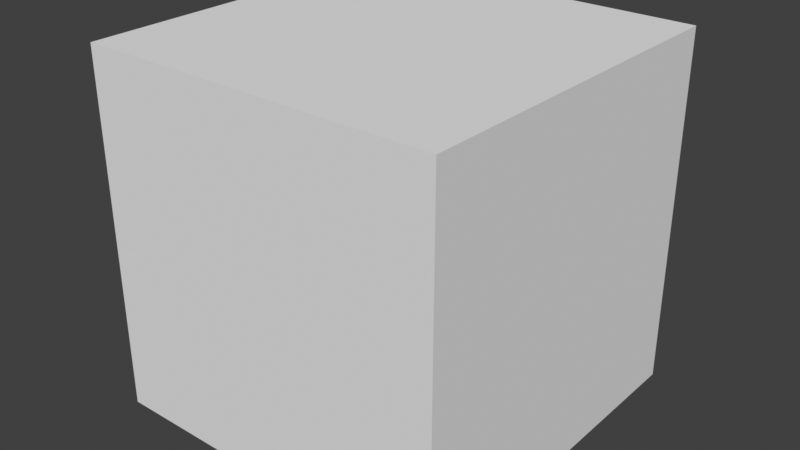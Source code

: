 # Source: LightSources.blend  (saved by Blender 5.1.30; exported with 4.5.12 LTS)
import bpy
from mathutils import Matrix  # noqa: F401  (used for matrix-valued properties, if any)

bpy.ops.wm.read_factory_settings(use_empty=True)
scene = bpy.context.scene
scene.name = 'Scene'

# ---- collections
col_lighting = bpy.data.collections.new('Lighting'); scene.collection.children.link(col_lighting)
col_objects = bpy.data.collections.new('Objects'); scene.collection.children.link(col_objects)

# ---- world
world_world = bpy.data.worlds.new('World'); scene.world = world_world
world_world.use_nodes = True; world_world.node_tree.nodes.clear()
_N = world_world.node_tree.nodes; _L = world_world.node_tree.links
n0 = _N.new('ShaderNodeOutputWorld'); n0.name = 'World Output'; n0.location = (200, 100)
n1 = _N.new('ShaderNodeBackground'); n1.name = 'Background'; n1.location = (-200, 100)
n1.inputs[0].default_value = (0.05088, 0.05088, 0.05088, 1.0)
_L.new(n1.outputs[0], n0.inputs[0])
n0.is_active_output = True
world_world.color = (0.05088, 0.05088, 0.05088)
world_world.sun_shadow_jitter_overblur = 0.0

# ---- meshes
me_cube_002 = bpy.data.meshes.new('Cube.002')
me_cube_002.from_pydata([(-1.0, -1.0, -1.0), (-1.0, -1.0, 1.0), (-1.0, 1.0, -1.0), (-1.0, 1.0, 1.0), (1.0, -1.0, -1.0), (1.0, -1.0, 1.0), (1.0, 1.0, -1.0), (1.0, 1.0, 1.0)], [], [(0, 1, 3, 2), (2, 3, 7, 6), (6, 7, 5, 4), (4, 5, 1, 0), (2, 6, 4, 0), (7, 3, 1, 5)])
_uv = me_cube_002.uv_layers.new(name='UVMap')
_uv.uv.foreach_set('vector', [0.375, 0.0, 0.625, 0.0, 0.625, 0.25, 0.375, 0.25, 0.375, 0.25, 0.625, 0.25, 0.625, 0.5, 0.375, 0.5, 0.375, 0.5, 0.625, 0.5, 0.625, 0.75, 0.375, 0.75, 0.375, 0.75, 0.625, 0.75, 0.625, 1.0, 0.375, 1.0, 0.125, 0.5, 0.375, 0.5, 0.375, 0.75, 0.125, 0.75, 0.625, 0.5, 0.875, 0.5, 0.875, 0.75, 0.625, 0.75])
me_cube_002.update()

# ---- objects
ob_cube = bpy.data.objects.new('Cube', me_cube_002)

# ---- transforms, parenting, visibility, modifiers, constraints
ob_cube.location = (0.0, 0.0, 0.0)

# ---- collection membership
col_objects.objects.link(ob_cube)

# ---- scene / render settings (as saved in the file)
scene.frame_start = 0; scene.frame_end = 300000; scene.frame_set(0)
scene.render.engine = 'CYCLES'
scene.render.fps = 3
scene.render.fps_base = 0.1
scene.render.bake_bias = 0.0
scene.render.bake_samples = 0
scene.cycles.sampling_pattern = 'TABULATED_SOBOL'
scene.eevee.use_volume_custom_range = False
scene.view_settings.view_transform = 'Standard'
bpy.context.view_layer.update()

# ---- added for rendering (the .blend has no active camera and no usable light): camera, sun
cam_auto = bpy.data.cameras.new('AutoCamera')
cam_auto.lens = 50.0
cam_auto.sensor_width = 36.0
cam_auto.clip_end = 1000.0
ob_auto_camera = bpy.data.objects.new('AutoCamera', cam_auto)
scene.collection.objects.link(ob_auto_camera)
ob_auto_camera.location = (3.20507, -3.84609, 2.56406)
ob_auto_camera.rotation_euler = (1.09748, -7.21219e-08, 0.694738)
scene.camera = ob_auto_camera
light_auto_sun = bpy.data.lights.new('AutoSun', 'SUN')
light_auto_sun.energy = 3.0
light_auto_sun.angle = 0.0523599
ob_auto_sun = bpy.data.objects.new('AutoSun', light_auto_sun)
scene.collection.objects.link(ob_auto_sun)
ob_auto_sun.rotation_euler = (0.872665, 0.174533, 0.523599)
bpy.context.view_layer.update()
